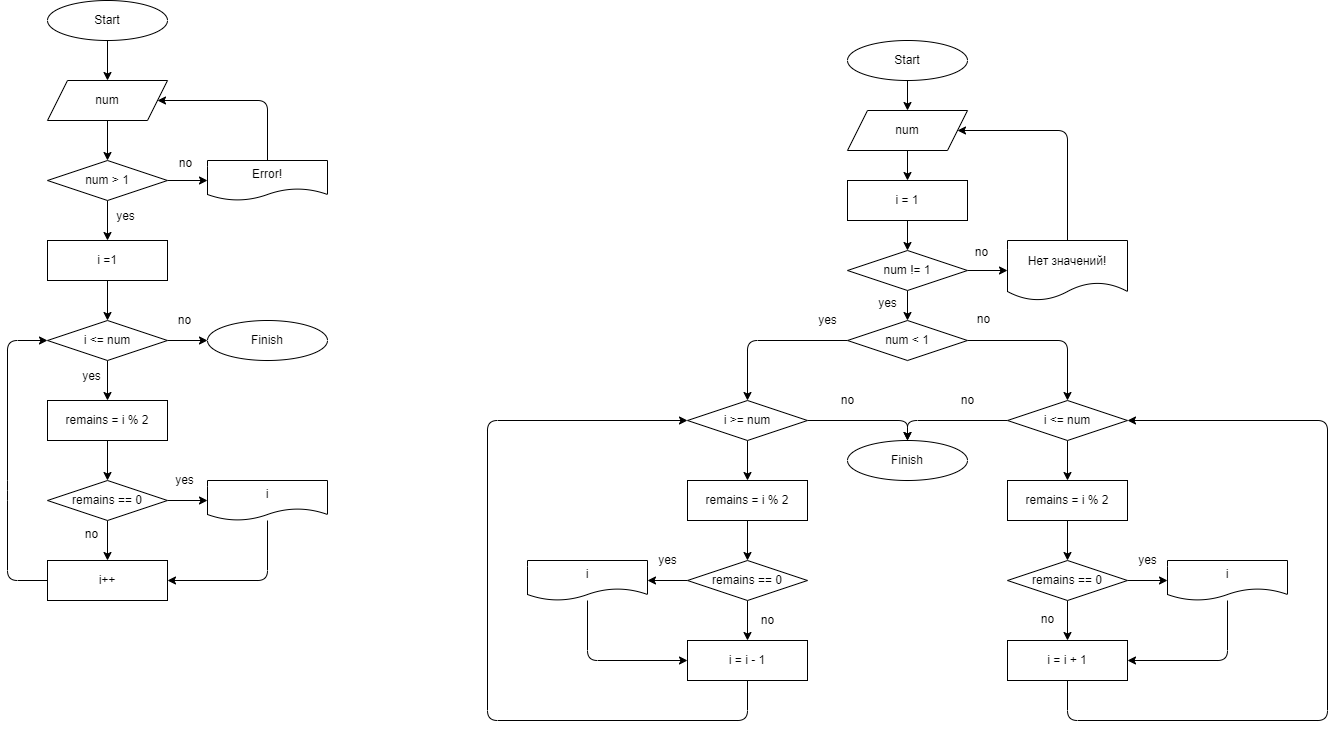

The diagram above was exported from draw.io. Its source (the exported page's mxGraphModel, read from the mxfile embedded in the PNG):
<mxGraphModel dx="1204" dy="463" grid="1" gridSize="10" guides="1" tooltips="1" connect="1" arrows="1" fold="1" page="1" pageScale="1" pageWidth="827" pageHeight="1169" math="0" shadow="0">
  <root>
    <mxCell id="0" />
    <mxCell id="1" parent="0" />
    <mxCell id="4" value="" style="edgeStyle=none;html=1;" edge="1" parent="1" source="2" target="3">
      <mxGeometry relative="1" as="geometry" />
    </mxCell>
    <mxCell id="2" value="Start" style="ellipse;whiteSpace=wrap;html=1;" vertex="1" parent="1">
      <mxGeometry x="240" y="40" width="120" height="40" as="geometry" />
    </mxCell>
    <mxCell id="33" value="" style="edgeStyle=none;html=1;" edge="1" parent="1" source="3" target="32">
      <mxGeometry relative="1" as="geometry" />
    </mxCell>
    <mxCell id="3" value="num" style="shape=parallelogram;perimeter=parallelogramPerimeter;whiteSpace=wrap;html=1;fixedSize=1;" vertex="1" parent="1">
      <mxGeometry x="240" y="120" width="120" height="40" as="geometry" />
    </mxCell>
    <mxCell id="8" value="" style="edgeStyle=none;html=1;" edge="1" parent="1" source="5" target="7">
      <mxGeometry relative="1" as="geometry" />
    </mxCell>
    <mxCell id="5" value="i =1" style="whiteSpace=wrap;html=1;" vertex="1" parent="1">
      <mxGeometry x="240" y="280" width="120" height="40" as="geometry" />
    </mxCell>
    <mxCell id="12" value="" style="edgeStyle=none;html=1;" edge="1" parent="1" source="7" target="11">
      <mxGeometry relative="1" as="geometry" />
    </mxCell>
    <mxCell id="15" value="" style="edgeStyle=none;html=1;" edge="1" parent="1" source="7" target="14">
      <mxGeometry relative="1" as="geometry" />
    </mxCell>
    <mxCell id="7" value="i &amp;lt;= num" style="rhombus;whiteSpace=wrap;html=1;" vertex="1" parent="1">
      <mxGeometry x="240" y="360" width="120" height="40" as="geometry" />
    </mxCell>
    <mxCell id="11" value="Finish" style="ellipse;whiteSpace=wrap;html=1;" vertex="1" parent="1">
      <mxGeometry x="400" y="360" width="120" height="40" as="geometry" />
    </mxCell>
    <mxCell id="13" value="no" style="text;html=1;align=center;verticalAlign=middle;resizable=0;points=[];autosize=1;strokeColor=none;fillColor=none;" vertex="1" parent="1">
      <mxGeometry x="362" y="350" width="30" height="20" as="geometry" />
    </mxCell>
    <mxCell id="17" value="" style="edgeStyle=none;html=1;" edge="1" parent="1" source="14" target="16">
      <mxGeometry relative="1" as="geometry" />
    </mxCell>
    <mxCell id="14" value="remains = i % 2" style="whiteSpace=wrap;html=1;" vertex="1" parent="1">
      <mxGeometry x="240" y="440" width="120" height="40" as="geometry" />
    </mxCell>
    <mxCell id="28" style="edgeStyle=none;html=1;entryX=0;entryY=0.5;entryDx=0;entryDy=0;" edge="1" parent="1" source="16" target="18">
      <mxGeometry relative="1" as="geometry" />
    </mxCell>
    <mxCell id="30" value="" style="edgeStyle=none;html=1;" edge="1" parent="1" source="16" target="20">
      <mxGeometry relative="1" as="geometry" />
    </mxCell>
    <mxCell id="16" value="remains == 0" style="rhombus;whiteSpace=wrap;html=1;" vertex="1" parent="1">
      <mxGeometry x="240" y="520" width="120" height="40" as="geometry" />
    </mxCell>
    <mxCell id="29" style="edgeStyle=none;html=1;entryX=1;entryY=0.5;entryDx=0;entryDy=0;" edge="1" parent="1" source="18" target="20">
      <mxGeometry relative="1" as="geometry">
        <Array as="points">
          <mxPoint x="460" y="620" />
        </Array>
      </mxGeometry>
    </mxCell>
    <mxCell id="18" value="i" style="shape=document;whiteSpace=wrap;html=1;boundedLbl=1;" vertex="1" parent="1">
      <mxGeometry x="400" y="520" width="120" height="40" as="geometry" />
    </mxCell>
    <mxCell id="22" style="edgeStyle=none;html=1;entryX=0;entryY=0.5;entryDx=0;entryDy=0;exitX=0;exitY=0.5;exitDx=0;exitDy=0;" edge="1" parent="1" source="20" target="7">
      <mxGeometry relative="1" as="geometry">
        <Array as="points">
          <mxPoint x="200" y="620" />
          <mxPoint x="200" y="530" />
          <mxPoint x="200" y="380" />
        </Array>
      </mxGeometry>
    </mxCell>
    <mxCell id="20" value="i++" style="whiteSpace=wrap;html=1;" vertex="1" parent="1">
      <mxGeometry x="240" y="600" width="120" height="40" as="geometry" />
    </mxCell>
    <mxCell id="24" value="no" style="text;html=1;align=center;verticalAlign=middle;resizable=0;points=[];autosize=1;strokeColor=none;fillColor=none;" vertex="1" parent="1">
      <mxGeometry x="269" y="564" width="30" height="20" as="geometry" />
    </mxCell>
    <mxCell id="25" value="yes" style="text;html=1;align=center;verticalAlign=middle;resizable=0;points=[];autosize=1;strokeColor=none;fillColor=none;" vertex="1" parent="1">
      <mxGeometry x="362" y="510" width="30" height="20" as="geometry" />
    </mxCell>
    <mxCell id="31" value="yes" style="text;html=1;align=center;verticalAlign=middle;resizable=0;points=[];autosize=1;strokeColor=none;fillColor=none;" vertex="1" parent="1">
      <mxGeometry x="269" y="406" width="30" height="20" as="geometry" />
    </mxCell>
    <mxCell id="34" value="" style="edgeStyle=none;html=1;" edge="1" parent="1" source="32" target="5">
      <mxGeometry relative="1" as="geometry" />
    </mxCell>
    <mxCell id="37" value="" style="edgeStyle=none;html=1;" edge="1" parent="1" source="32" target="36">
      <mxGeometry relative="1" as="geometry" />
    </mxCell>
    <mxCell id="32" value="num &amp;gt; 1" style="rhombus;whiteSpace=wrap;html=1;" vertex="1" parent="1">
      <mxGeometry x="240" y="200" width="120" height="40" as="geometry" />
    </mxCell>
    <mxCell id="35" value="yes" style="text;html=1;align=center;verticalAlign=middle;resizable=0;points=[];autosize=1;strokeColor=none;fillColor=none;" vertex="1" parent="1">
      <mxGeometry x="303" y="246" width="30" height="20" as="geometry" />
    </mxCell>
    <mxCell id="38" style="edgeStyle=none;html=1;entryX=1;entryY=0.5;entryDx=0;entryDy=0;" edge="1" parent="1" source="36" target="3">
      <mxGeometry relative="1" as="geometry">
        <Array as="points">
          <mxPoint x="460" y="140" />
        </Array>
      </mxGeometry>
    </mxCell>
    <mxCell id="36" value="Error!" style="shape=document;whiteSpace=wrap;html=1;boundedLbl=1;" vertex="1" parent="1">
      <mxGeometry x="400" y="200" width="120" height="40" as="geometry" />
    </mxCell>
    <mxCell id="39" value="no" style="text;html=1;align=center;verticalAlign=middle;resizable=0;points=[];autosize=1;strokeColor=none;fillColor=none;" vertex="1" parent="1">
      <mxGeometry x="363" y="193" width="30" height="20" as="geometry" />
    </mxCell>
    <mxCell id="40" value="" style="edgeStyle=none;html=1;" edge="1" parent="1" source="41" target="42">
      <mxGeometry relative="1" as="geometry" />
    </mxCell>
    <mxCell id="41" value="Start" style="ellipse;whiteSpace=wrap;html=1;" vertex="1" parent="1">
      <mxGeometry x="1040" y="80" width="120" height="40" as="geometry" />
    </mxCell>
    <mxCell id="46" value="" style="edgeStyle=none;html=1;" edge="1" parent="1" source="42" target="45">
      <mxGeometry relative="1" as="geometry" />
    </mxCell>
    <mxCell id="42" value="num" style="shape=parallelogram;perimeter=parallelogramPerimeter;whiteSpace=wrap;html=1;fixedSize=1;" vertex="1" parent="1">
      <mxGeometry x="1040" y="150" width="120" height="40" as="geometry" />
    </mxCell>
    <mxCell id="52" style="edgeStyle=none;html=1;entryX=0.5;entryY=0;entryDx=0;entryDy=0;exitX=1;exitY=0.5;exitDx=0;exitDy=0;" edge="1" parent="1" source="43" target="51">
      <mxGeometry relative="1" as="geometry">
        <Array as="points">
          <mxPoint x="1260" y="380" />
        </Array>
      </mxGeometry>
    </mxCell>
    <mxCell id="54" value="" style="edgeStyle=none;html=1;exitX=0;exitY=0.5;exitDx=0;exitDy=0;entryX=0.5;entryY=0;entryDx=0;entryDy=0;" edge="1" parent="1" source="43" target="53">
      <mxGeometry relative="1" as="geometry">
        <Array as="points">
          <mxPoint x="940" y="380" />
        </Array>
      </mxGeometry>
    </mxCell>
    <mxCell id="43" value="num &amp;lt; 1" style="rhombus;whiteSpace=wrap;html=1;" vertex="1" parent="1">
      <mxGeometry x="1040" y="360" width="120" height="40" as="geometry" />
    </mxCell>
    <mxCell id="87" value="" style="edgeStyle=none;html=1;" edge="1" parent="1" source="45" target="86">
      <mxGeometry relative="1" as="geometry" />
    </mxCell>
    <mxCell id="45" value="i = 1" style="whiteSpace=wrap;html=1;" vertex="1" parent="1">
      <mxGeometry x="1040" y="220" width="120" height="40" as="geometry" />
    </mxCell>
    <mxCell id="50" value="no" style="text;html=1;align=center;verticalAlign=middle;resizable=0;points=[];autosize=1;strokeColor=none;fillColor=none;" vertex="1" parent="1">
      <mxGeometry x="1161" y="349" width="30" height="20" as="geometry" />
    </mxCell>
    <mxCell id="57" style="edgeStyle=none;html=1;entryX=0.5;entryY=0;entryDx=0;entryDy=0;exitX=0;exitY=0.5;exitDx=0;exitDy=0;" edge="1" parent="1" source="51" target="56">
      <mxGeometry relative="1" as="geometry">
        <Array as="points">
          <mxPoint x="1100" y="460" />
        </Array>
      </mxGeometry>
    </mxCell>
    <mxCell id="63" value="" style="edgeStyle=none;html=1;" edge="1" parent="1" source="51" target="62">
      <mxGeometry relative="1" as="geometry" />
    </mxCell>
    <mxCell id="51" value="i &amp;lt;= num" style="rhombus;whiteSpace=wrap;html=1;" vertex="1" parent="1">
      <mxGeometry x="1200" y="440" width="120" height="40" as="geometry" />
    </mxCell>
    <mxCell id="58" style="edgeStyle=none;html=1;exitX=1;exitY=0.5;exitDx=0;exitDy=0;entryX=0.5;entryY=0;entryDx=0;entryDy=0;" edge="1" parent="1" source="53" target="56">
      <mxGeometry relative="1" as="geometry">
        <mxPoint x="1090" y="430" as="targetPoint" />
        <Array as="points">
          <mxPoint x="1100" y="460" />
        </Array>
      </mxGeometry>
    </mxCell>
    <mxCell id="65" value="" style="edgeStyle=none;html=1;" edge="1" parent="1" source="53" target="64">
      <mxGeometry relative="1" as="geometry" />
    </mxCell>
    <mxCell id="53" value="i &amp;gt;= num" style="rhombus;whiteSpace=wrap;html=1;" vertex="1" parent="1">
      <mxGeometry x="880" y="440" width="120" height="40" as="geometry" />
    </mxCell>
    <mxCell id="55" value="yes" style="text;html=1;align=center;verticalAlign=middle;resizable=0;points=[];autosize=1;strokeColor=none;fillColor=none;" vertex="1" parent="1">
      <mxGeometry x="1005" y="350" width="30" height="20" as="geometry" />
    </mxCell>
    <mxCell id="56" value="Finish" style="ellipse;whiteSpace=wrap;html=1;" vertex="1" parent="1">
      <mxGeometry x="1040" y="480" width="120" height="40" as="geometry" />
    </mxCell>
    <mxCell id="60" value="no" style="text;html=1;align=center;verticalAlign=middle;resizable=0;points=[];autosize=1;strokeColor=none;fillColor=none;" vertex="1" parent="1">
      <mxGeometry x="1145" y="430" width="30" height="20" as="geometry" />
    </mxCell>
    <mxCell id="61" value="no" style="text;html=1;align=center;verticalAlign=middle;resizable=0;points=[];autosize=1;strokeColor=none;fillColor=none;" vertex="1" parent="1">
      <mxGeometry x="1025" y="430" width="30" height="20" as="geometry" />
    </mxCell>
    <mxCell id="67" value="" style="edgeStyle=none;html=1;" edge="1" parent="1" source="62" target="66">
      <mxGeometry relative="1" as="geometry" />
    </mxCell>
    <mxCell id="62" value="&lt;span&gt;remains = i % 2&lt;/span&gt;" style="whiteSpace=wrap;html=1;" vertex="1" parent="1">
      <mxGeometry x="1200" y="520" width="120" height="40" as="geometry" />
    </mxCell>
    <mxCell id="69" value="" style="edgeStyle=none;html=1;" edge="1" parent="1" source="64" target="68">
      <mxGeometry relative="1" as="geometry" />
    </mxCell>
    <mxCell id="64" value="&lt;span&gt;remains = i % 2&lt;/span&gt;" style="whiteSpace=wrap;html=1;" vertex="1" parent="1">
      <mxGeometry x="880" y="520" width="120" height="40" as="geometry" />
    </mxCell>
    <mxCell id="71" value="" style="edgeStyle=none;html=1;" edge="1" parent="1" source="66" target="70">
      <mxGeometry relative="1" as="geometry" />
    </mxCell>
    <mxCell id="74" value="" style="edgeStyle=none;html=1;" edge="1" parent="1" source="66" target="73">
      <mxGeometry relative="1" as="geometry" />
    </mxCell>
    <mxCell id="66" value="remains == 0" style="rhombus;whiteSpace=wrap;html=1;" vertex="1" parent="1">
      <mxGeometry x="1200" y="600" width="120" height="40" as="geometry" />
    </mxCell>
    <mxCell id="79" value="" style="edgeStyle=none;html=1;" edge="1" parent="1" source="68" target="78">
      <mxGeometry relative="1" as="geometry" />
    </mxCell>
    <mxCell id="81" value="" style="edgeStyle=none;html=1;" edge="1" parent="1" source="68" target="80">
      <mxGeometry relative="1" as="geometry" />
    </mxCell>
    <mxCell id="68" value="remains == 0" style="rhombus;whiteSpace=wrap;html=1;" vertex="1" parent="1">
      <mxGeometry x="880" y="600" width="120" height="40" as="geometry" />
    </mxCell>
    <mxCell id="75" style="edgeStyle=none;html=1;entryX=1;entryY=0.5;entryDx=0;entryDy=0;" edge="1" parent="1" source="70" target="73">
      <mxGeometry relative="1" as="geometry">
        <Array as="points">
          <mxPoint x="1420" y="700" />
        </Array>
      </mxGeometry>
    </mxCell>
    <mxCell id="70" value="i" style="shape=document;whiteSpace=wrap;html=1;boundedLbl=1;" vertex="1" parent="1">
      <mxGeometry x="1360" y="600" width="120" height="40" as="geometry" />
    </mxCell>
    <mxCell id="72" value="yes" style="text;html=1;align=center;verticalAlign=middle;resizable=0;points=[];autosize=1;strokeColor=none;fillColor=none;" vertex="1" parent="1">
      <mxGeometry x="1325" y="590" width="30" height="20" as="geometry" />
    </mxCell>
    <mxCell id="76" style="edgeStyle=none;html=1;entryX=1;entryY=0.5;entryDx=0;entryDy=0;exitX=0.5;exitY=1;exitDx=0;exitDy=0;" edge="1" parent="1" source="73" target="51">
      <mxGeometry relative="1" as="geometry">
        <Array as="points">
          <mxPoint x="1260" y="760" />
          <mxPoint x="1520" y="760" />
          <mxPoint x="1520" y="460" />
        </Array>
      </mxGeometry>
    </mxCell>
    <mxCell id="73" value="i = i + 1" style="whiteSpace=wrap;html=1;" vertex="1" parent="1">
      <mxGeometry x="1200" y="680" width="120" height="40" as="geometry" />
    </mxCell>
    <mxCell id="77" value="no" style="text;html=1;align=center;verticalAlign=middle;resizable=0;points=[];autosize=1;strokeColor=none;fillColor=none;" vertex="1" parent="1">
      <mxGeometry x="1225" y="649" width="30" height="20" as="geometry" />
    </mxCell>
    <mxCell id="82" style="edgeStyle=none;html=1;entryX=0;entryY=0.5;entryDx=0;entryDy=0;" edge="1" parent="1" source="78" target="80">
      <mxGeometry relative="1" as="geometry">
        <Array as="points">
          <mxPoint x="780" y="700" />
        </Array>
      </mxGeometry>
    </mxCell>
    <mxCell id="78" value="i" style="shape=document;whiteSpace=wrap;html=1;boundedLbl=1;" vertex="1" parent="1">
      <mxGeometry x="720" y="600" width="120" height="40" as="geometry" />
    </mxCell>
    <mxCell id="83" style="edgeStyle=none;html=1;entryX=0;entryY=0.5;entryDx=0;entryDy=0;exitX=0.5;exitY=1;exitDx=0;exitDy=0;" edge="1" parent="1" source="80" target="53">
      <mxGeometry relative="1" as="geometry">
        <Array as="points">
          <mxPoint x="940" y="760" />
          <mxPoint x="680" y="760" />
          <mxPoint x="680" y="460" />
        </Array>
      </mxGeometry>
    </mxCell>
    <mxCell id="80" value="i = i - 1" style="whiteSpace=wrap;html=1;" vertex="1" parent="1">
      <mxGeometry x="880" y="680" width="120" height="40" as="geometry" />
    </mxCell>
    <mxCell id="84" value="yes" style="text;html=1;align=center;verticalAlign=middle;resizable=0;points=[];autosize=1;strokeColor=none;fillColor=none;" vertex="1" parent="1">
      <mxGeometry x="845" y="590" width="30" height="20" as="geometry" />
    </mxCell>
    <mxCell id="85" value="no" style="text;html=1;align=center;verticalAlign=middle;resizable=0;points=[];autosize=1;strokeColor=none;fillColor=none;" vertex="1" parent="1">
      <mxGeometry x="945" y="650" width="30" height="20" as="geometry" />
    </mxCell>
    <mxCell id="88" value="" style="edgeStyle=none;html=1;" edge="1" parent="1" source="86" target="43">
      <mxGeometry relative="1" as="geometry" />
    </mxCell>
    <mxCell id="91" value="" style="edgeStyle=none;html=1;" edge="1" parent="1" source="86" target="90">
      <mxGeometry relative="1" as="geometry" />
    </mxCell>
    <mxCell id="86" value="num != 1" style="rhombus;whiteSpace=wrap;html=1;" vertex="1" parent="1">
      <mxGeometry x="1040" y="290" width="120" height="40" as="geometry" />
    </mxCell>
    <mxCell id="89" value="yes" style="text;html=1;align=center;verticalAlign=middle;resizable=0;points=[];autosize=1;strokeColor=none;fillColor=none;" vertex="1" parent="1">
      <mxGeometry x="1065" y="333" width="30" height="20" as="geometry" />
    </mxCell>
    <mxCell id="93" style="edgeStyle=none;html=1;entryX=1;entryY=0.5;entryDx=0;entryDy=0;" edge="1" parent="1" source="90" target="42">
      <mxGeometry relative="1" as="geometry">
        <Array as="points">
          <mxPoint x="1260" y="170" />
        </Array>
      </mxGeometry>
    </mxCell>
    <mxCell id="90" value="Нет значений!" style="shape=document;whiteSpace=wrap;html=1;boundedLbl=1;" vertex="1" parent="1">
      <mxGeometry x="1200" y="280" width="120" height="60" as="geometry" />
    </mxCell>
    <mxCell id="92" value="no" style="text;html=1;align=center;verticalAlign=middle;resizable=0;points=[];autosize=1;strokeColor=none;fillColor=none;" vertex="1" parent="1">
      <mxGeometry x="1159" y="282" width="30" height="20" as="geometry" />
    </mxCell>
  </root>
</mxGraphModel>